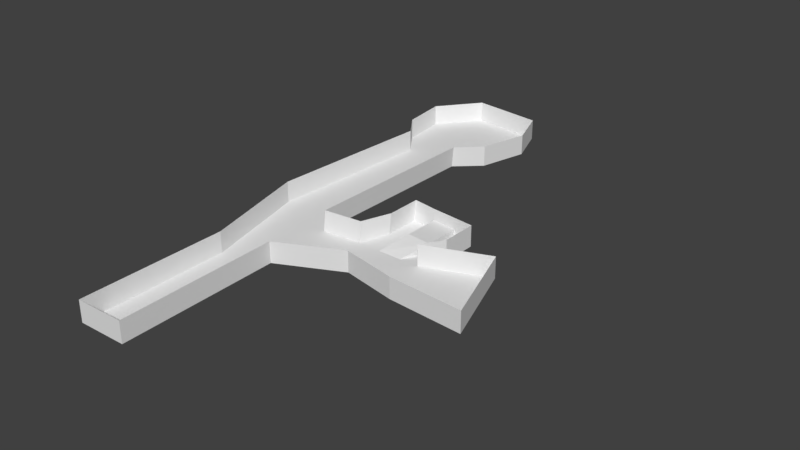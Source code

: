# Source: testLevel1.blend  (saved by Blender 2.77.0; exported with 4.5.12 LTS)
import bpy
from mathutils import Matrix  # noqa: F401  (used for matrix-valued properties, if any)

bpy.ops.wm.read_factory_settings(use_empty=True)
scene = bpy.context.scene
scene.name = 'Scene'

# ---- collections
col_collection_1 = bpy.data.collections.new('Collection 1'); scene.collection.children.link(col_collection_1)

# ---- materials (node trees are filled in below, after node groups)
mat_groundmaterial = bpy.data.materials.new('GroundMaterial')
mat_groundmaterial.alpha_threshold = 0.0
mat_groundmaterial.use_transparent_shadow = False
mat_groundmaterial.roughness = 0.5

# ---- material node trees

# ---- world
world_world = bpy.data.worlds.new('World'); scene.world = world_world
world_world.color = (0.05088, 0.05088, 0.05088)
world_world.use_sun_shadow = False
world_world.sun_shadow_jitter_overblur = 0.0
world_world.cycles.sampling_method = 'MANUAL'

# ---- meshes
me_plane = bpy.data.meshes.new('Plane')
me_plane.from_pydata([(1.391, 6.596, 0.01139), (-1.752, 6.9, 0.01139), (0.6498, 5.91, 0.01139), (0.9119, -6.958, 0.01139), (-1.189, 6.121, 0.01139), (-0.5725, -6.983, 0.01139), (1.317, 9.371, 0.01139), (-0.9154, 9.628, 0.01139), (0.773, -2.05, 0.01139), (-0.6286, -2.485, 0.01139), (-1.916, 8.35, 0.01139), (0.6012, 0.1649, 0.01139), (-1.47, 0.8578, 0.01139), (1.775, 8.1, 0.01139), (4.352, -1.457, 0.01139), (3.829, 0.2825, 0.01139), (6.659, -1.607, 0.01139), (5.761, 1.046, 0.01139), (2.675, -1.122, 0.01139), (1.794, 0.2884, 0.01139), (4.255, 0.9583, 0.01139), (2.111, 1.182, 0.01139), (3.868, -1.36, 0.01139), (3.635, 1.023, 0.01139), (-1.916, 8.35, 0.6531), (3.271, -1.241, 0.01139), (2.873, 1.102, 0.01139), (3.241, 0.2842, 0.0), (3.635, 1.023, 0.3008), (2.517, 0.2863, 0.0), (2.873, 1.102, 0.3008), (4.255, 2.037, 0.01139), (2.111, 2.26, 0.01139), (3.635, 2.102, 0.01139), (2.873, 2.181, 0.01139), (-0.9154, 9.628, 0.6531), (3.635, 2.102, 0.3008), (2.873, 2.181, 0.3008), (0.9119, -6.958, 0.6531), (-1.189, 6.121, 0.6531), (-0.5725, -6.983, 0.6531), (0.773, -2.05, 0.6531), (-0.6286, -2.485, 0.6531), (-1.47, 0.8578, 0.6531), (0.6848, 5.947, 0.6531), (0.6362, 0.2023, 0.6531), (1.829, 0.3257, 0.6531), (2.146, 1.219, 0.6531), (2.146, 2.298, 0.6531), (1.317, 9.371, 0.6531), (2.675, -1.122, 0.6531), (0.6498, 5.91, 0.6531), (1.811, 0.307, 0.3323), (2.873, 2.181, 0.6531), (-1.752, 6.9, 0.6531), (3.635, 2.102, 0.6531), (4.352, -1.457, 0.6531), (3.829, 0.2825, 0.6531), (6.659, -1.607, 0.6531), (5.761, 1.046, 0.6531), (1.391, 6.596, 0.6531), (4.255, 0.9583, 0.6531), (3.868, -1.36, 0.6531), (3.271, -1.241, 0.6531), (4.255, 2.037, 0.6531), (2.128, 1.2, 0.3323), (0.6187, 0.1836, 0.3323), (0.6673, 5.928, 0.3323), (2.128, 2.279, 0.3323), (4.352, -1.457, 0.3323), (3.868, -1.36, 0.3323), (4.255, 2.037, 0.3323), (4.255, 0.9583, 0.3323), (6.659, -1.607, 0.3323), (3.271, -1.241, 0.3323), (3.829, 0.2825, 0.3323), (2.675, -1.122, 0.3323), (5.761, 1.046, 0.3323), (1.775, 8.1, 0.6531), (-1.47, 0.8578, 0.3323), (0.773, -2.05, 0.3323), (0.9119, -6.958, 0.3323), (-0.5725, -6.983, 0.3323), (-0.6286, -2.485, 0.3323), (0.6498, 5.91, 0.3323), (-1.916, 8.35, 0.3323), (1.317, 9.371, 0.3323), (-0.9154, 9.628, 0.3323), (1.391, 6.596, 0.3323), (1.775, 8.1, 0.3323), (-1.752, 6.9, 0.3323), (-1.189, 6.121, 0.3323)], [(8, 9), (11, 12), (34, 53), (55, 33), (31, 64)], [(4, 2, 0, 1), (10, 13, 6, 7), (3, 8, 11, 2, 4, 12, 9, 5), (1, 0, 13, 10), (27, 22, 14, 15), (15, 14, 16, 17), (11, 8, 18, 19), (27, 15, 20, 23), (28, 36, 37, 30), (29, 25, 22, 27), (19, 18, 25, 29), (19, 29, 26, 21), (30, 26, 29), (23, 28, 27), (28, 30, 29, 27), (23, 33, 36, 28), (26, 30, 37, 34), (91, 90, 54, 39), (21, 26, 34, 32), (23, 20, 31, 33), (79, 91, 39, 43), (80, 81, 38, 41), (81, 82, 40, 38), (83, 79, 43, 42), (82, 83, 42, 40), (52, 65, 47, 46), (66, 52, 46, 45), (67, 66, 45, 44), (65, 68, 48, 47), (76, 80, 41, 50), (11, 19, 52, 66), (2, 11, 66, 67), (21, 32, 68, 65), (69, 70, 62, 56), (71, 72, 61, 64), (73, 69, 56, 58), (70, 74, 63, 62), (72, 75, 57, 61), (74, 76, 50, 63), (75, 77, 59, 57), (77, 73, 58, 59), (19, 21, 65, 52), (17, 16, 73, 77), (15, 17, 77, 75), (25, 18, 76, 74), (20, 15, 75, 72), (22, 25, 74, 70), (16, 14, 69, 73), (31, 20, 72, 71), (14, 22, 70, 69), (31, 71, 36, 33), (71, 64, 55, 36), (36, 55, 53, 37), (37, 68, 32, 34), (68, 37, 53, 48), (89, 88, 60, 78), (87, 86, 49, 35), (85, 87, 35, 24), (88, 84, 51, 60), (90, 85, 24, 54), (86, 89, 78, 49), (18, 8, 80, 76), (5, 9, 83, 82), (9, 12, 79, 83), (3, 5, 82, 81), (8, 3, 81, 80), (12, 4, 91, 79), (6, 13, 89, 86), (1, 10, 85, 90), (0, 2, 84, 88), (10, 7, 87, 85), (7, 6, 86, 87), (13, 0, 88, 89), (4, 1, 90, 91)])
_uv = me_plane.uv_layers.new(name='UVMap')
_uv.uv.foreach_set('vector', [0.7934, 0.4134, 0.7684, 0.3056, 0.8041, 0.2569, 0.8435, 0.4416, 0.9308, 0.4415, 0.8909, 0.2238, 0.9695, 0.2424, 0.9999, 0.3733, 6.828e-05, 0.378, 0.2927, 0.3529, 0.4255, 0.348, 0.7665, 0.306, 0.7916, 0.4139, 0.4807, 0.4664, 0.2764, 0.4391, 0.008688, 0.4664, 0.8435, 0.4416, 0.8041, 0.2569, 0.8909, 0.2238, 0.9308, 0.4415, 0.4176, 0.2159, 0.3192, 0.1848, 0.3035, 0.1361, 0.4105, 0.1554, 0.4105, 0.1554, 0.3035, 0.1361, 0.2789, 6.828e-05, 0.4427, 0.03542, 0.4255, 0.348, 0.2927, 0.3529, 0.3349, 0.2335, 0.4247, 0.2763, 0.4176, 0.2159, 0.4105, 0.1554, 0.5337, 0.1157, 0.5476, 0.1786, 0.5476, 0.1786, 0.5476, 0.1786, 0.5546, 0.2101, 0.5546, 0.2101, 0.4211, 0.2461, 0.327, 0.2092, 0.3192, 0.1848, 0.4176, 0.2159, 0.4247, 0.2763, 0.3349, 0.2335, 0.327, 0.2092, 0.4211, 0.2461, 0.4247, 0.2763, 0.4211, 0.2461, 0.5546, 0.2101, 0.5615, 0.2416, 0.5546, 0.2101, 0.5546, 0.2101, 0.4211, 0.2461, 0.5476, 0.1786, 0.5476, 0.1786, 0.4176, 0.2159, 0.5476, 0.1786, 0.5546, 0.2101, 0.4211, 0.2461, 0.4176, 0.2159, 0.5476, 0.1786, 0.5476, 0.1786, 0.5476, 0.1786, 0.5476, 0.1786, 0.5546, 0.2101, 0.5546, 0.2101, 0.5546, 0.2101, 0.5546, 0.2101, 0.7934, 0.4134, 0.8435, 0.4416, 0.8435, 0.4416, 0.7934, 0.4134, 0.5615, 0.2416, 0.5546, 0.2101, 0.5546, 0.2101, 0.5615, 0.2416, 0.5476, 0.1786, 0.5337, 0.1157, 0.5337, 0.1157, 0.5476, 0.1786, 0.4807, 0.4664, 0.7916, 0.4139, 0.7916, 0.4139, 0.4807, 0.4664, 0.2927, 0.3529, 6.828e-05, 0.378, 6.828e-05, 0.378, 0.2927, 0.3529, 6.828e-05, 0.378, 0.008688, 0.4664, 0.008688, 0.4664, 6.828e-05, 0.378, 0.2764, 0.4391, 0.4807, 0.4664, 0.4807, 0.4664, 0.2764, 0.4391, 0.008688, 0.4664, 0.2764, 0.4391, 0.2764, 0.4391, 0.008688, 0.4664, 0.4247, 0.2763, 0.5615, 0.2416, 0.5615, 0.2416, 0.4247, 0.2763, 0.4255, 0.348, 0.4247, 0.2763, 0.4247, 0.2763, 0.4255, 0.348, 0.7665, 0.306, 0.4255, 0.348, 0.4255, 0.348, 0.7665, 0.306, 0.5615, 0.2416, 0.5615, 0.2416, 0.5615, 0.2416, 0.5615, 0.2416, 0.3349, 0.2335, 0.2927, 0.3529, 0.2927, 0.3529, 0.3349, 0.2335, 0.4255, 0.348, 0.4247, 0.2763, 0.4247, 0.2763, 0.4255, 0.348, 0.7665, 0.306, 0.4255, 0.348, 0.4255, 0.348, 0.7665, 0.306, 0.5615, 0.2416, 0.5615, 0.2416, 0.5615, 0.2416, 0.5615, 0.2416, 0.3035, 0.1361, 0.3192, 0.1848, 0.3192, 0.1848, 0.3035, 0.1361, 0.5337, 0.1157, 0.5337, 0.1157, 0.5337, 0.1157, 0.5337, 0.1157, 0.2789, 6.828e-05, 0.3035, 0.1361, 0.3035, 0.1361, 0.2789, 6.828e-05, 0.3192, 0.1848, 0.327, 0.2092, 0.327, 0.2092, 0.3192, 0.1848, 0.5337, 0.1157, 0.4105, 0.1554, 0.4105, 0.1554, 0.5337, 0.1157, 0.327, 0.2092, 0.3349, 0.2335, 0.3349, 0.2335, 0.327, 0.2092, 0.4105, 0.1554, 0.4427, 0.03542, 0.4427, 0.03542, 0.4105, 0.1554, 0.4427, 0.03542, 0.2789, 6.828e-05, 0.2789, 6.828e-05, 0.4427, 0.03542, 0.4247, 0.2763, 0.5615, 0.2416, 0.5615, 0.2416, 0.4247, 0.2763, 0.4427, 0.03542, 0.2789, 6.828e-05, 0.2789, 6.828e-05, 0.4427, 0.03542, 0.4105, 0.1554, 0.4427, 0.03542, 0.4427, 0.03542, 0.4105, 0.1554, 0.327, 0.2092, 0.3349, 0.2335, 0.3349, 0.2335, 0.327, 0.2092, 0.5337, 0.1157, 0.4105, 0.1554, 0.4105, 0.1554, 0.5337, 0.1157, 0.3192, 0.1848, 0.327, 0.2092, 0.327, 0.2092, 0.3192, 0.1848, 0.2789, 6.828e-05, 0.3035, 0.1361, 0.3035, 0.1361, 0.2789, 6.828e-05, 0.5337, 0.1157, 0.5337, 0.1157, 0.5337, 0.1157, 0.5337, 0.1157, 0.3035, 0.1361, 0.3192, 0.1848, 0.3192, 0.1848, 0.3035, 0.1361, 0.5337, 0.1157, 0.5337, 0.1157, 0.5476, 0.1786, 0.5476, 0.1786, 0.5337, 0.1157, 0.5337, 0.1157, 0.0, 0.0, 0.5476, 0.1786, 0.5476, 0.1786, 0.0, 0.0, 0.0, 0.0, 0.5546, 0.2101, 0.5546, 0.2101, 0.5615, 0.2416, 0.5615, 0.2416, 0.5546, 0.2101, 0.5615, 0.2416, 0.5546, 0.2101, 0.0, 0.0, 0.5615, 0.2416, 0.8909, 0.2238, 0.8041, 0.2569, 0.8041, 0.2569, 0.8909, 0.2238, 0.9999, 0.3733, 0.9695, 0.2424, 0.9695, 0.2424, 0.9999, 0.3733, 0.9308, 0.4415, 0.9999, 0.3733, 0.9999, 0.3733, 0.9308, 0.4415, 0.8041, 0.2569, 0.7684, 0.3056, 0.7684, 0.3056, 0.8041, 0.2569, 0.8435, 0.4416, 0.9308, 0.4415, 0.9308, 0.4415, 0.8435, 0.4416, 0.9695, 0.2424, 0.8909, 0.2238, 0.8909, 0.2238, 0.9695, 0.2424, 0.3349, 0.2335, 0.2927, 0.3529, 0.2927, 0.3529, 0.3349, 0.2335, 0.008688, 0.4664, 0.2764, 0.4391, 0.2764, 0.4391, 0.008688, 0.4664, 0.2764, 0.4391, 0.4807, 0.4664, 0.4807, 0.4664, 0.2764, 0.4391, 6.828e-05, 0.378, 0.008688, 0.4664, 0.008688, 0.4664, 6.828e-05, 0.378, 0.2927, 0.3529, 6.828e-05, 0.378, 6.828e-05, 0.378, 0.2927, 0.3529, 0.4807, 0.4664, 0.7916, 0.4139, 0.7916, 0.4139, 0.4807, 0.4664, 0.9695, 0.2424, 0.8909, 0.2238, 0.8909, 0.2238, 0.9695, 0.2424, 0.8435, 0.4416, 0.9308, 0.4415, 0.9308, 0.4415, 0.8435, 0.4416, 0.8041, 0.2569, 0.7684, 0.3056, 0.7684, 0.3056, 0.8041, 0.2569, 0.9308, 0.4415, 0.9999, 0.3733, 0.9999, 0.3733, 0.9308, 0.4415, 0.9999, 0.3733, 0.9695, 0.2424, 0.9695, 0.2424, 0.9999, 0.3733, 0.8909, 0.2238, 0.8041, 0.2569, 0.8041, 0.2569, 0.8909, 0.2238, 0.7934, 0.4134, 0.8435, 0.4416, 0.8435, 0.4416, 0.7934, 0.4134])
me_plane.materials.append(mat_groundmaterial)
me_plane.use_remesh_preserve_volume = False
me_plane.use_remesh_preserve_attributes = False
me_plane.use_mirror_vertex_groups = False
me_plane.update()

# ---- objects
ob_test_level1 = bpy.data.objects.new('test_level1', me_plane)

# ---- transforms, parenting, visibility, modifiers, constraints
ob_test_level1.location = (0.0, 0.0, 0.0)
ob_test_level1.lineart.crease_threshold = 0.0

# ---- collection membership
col_collection_1.objects.link(ob_test_level1)

# ---- scene / render settings (as saved in the file)
scene.frame_start = 1; scene.frame_end = 250; scene.frame_set(1)
scene.render.engine = 'BLENDER_EEVEE_NEXT'
scene.render.resolution_percentage = 50
scene.render.dither_intensity = 0.0
scene.cycles.use_denoising = False
scene.cycles.samples = 128
scene.cycles.sampling_pattern = 'TABULATED_SOBOL'
scene.cycles.light_sampling_threshold = 0.0
scene.cycles.use_adaptive_sampling = False
scene.cycles.use_light_tree = False
scene.cycles.blur_glossy = 0.0
scene.cycles.sample_clamp_indirect = 0.0
scene.view_settings.view_transform = 'Standard'
bpy.context.view_layer.update()

# ---- added for rendering (the .blend has no active camera and no usable light): camera, sun
cam_auto = bpy.data.cameras.new('AutoCamera')
cam_auto.lens = 50.0
cam_auto.sensor_width = 36.0
cam_auto.clip_end = 1000.0
ob_auto_camera = bpy.data.objects.new('AutoCamera', cam_auto)
scene.collection.objects.link(ob_auto_camera)
ob_auto_camera.location = (19.6778, -19.445, 14.1715)
ob_auto_camera.rotation_euler = (1.09748, -7.21219e-08, 0.694738)
scene.camera = ob_auto_camera
light_auto_sun = bpy.data.lights.new('AutoSun', 'SUN')
light_auto_sun.energy = 3.0
light_auto_sun.angle = 0.0523599
ob_auto_sun = bpy.data.objects.new('AutoSun', light_auto_sun)
scene.collection.objects.link(ob_auto_sun)
ob_auto_sun.rotation_euler = (0.872665, 0.174533, 0.523599)
bpy.context.view_layer.update()
